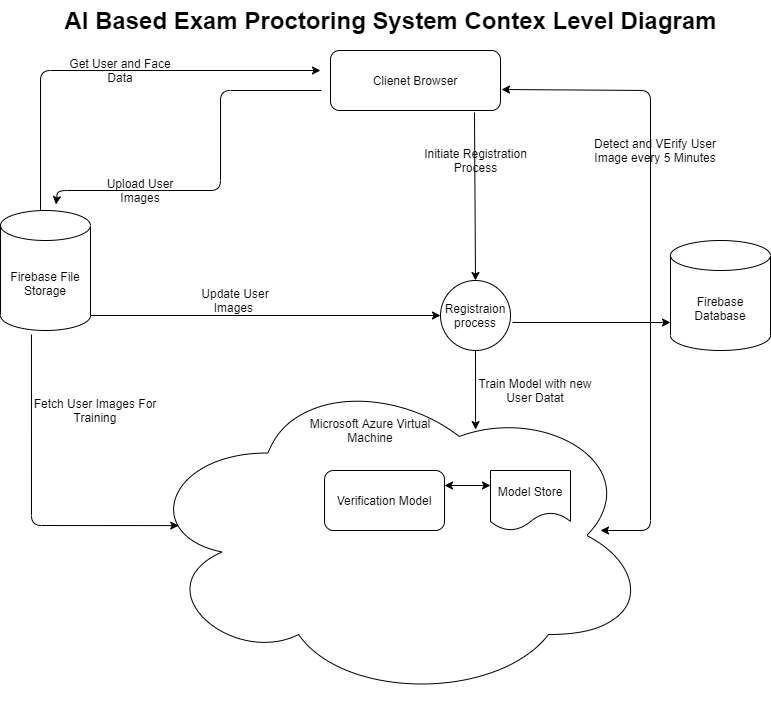

The diagram above was exported from draw.io. Its source (the exported page's mxGraphModel, read from the mxfile embedded in the PNG):
<mxGraphModel dx="520" dy="488" grid="1" gridSize="10" guides="1" tooltips="1" connect="1" arrows="1" fold="1" page="1" pageScale="1" pageWidth="827" pageHeight="1169" math="0" shadow="0">
  <root>
    <mxCell id="0" />
    <mxCell id="1" parent="0" />
    <mxCell id="34" value="" style="ellipse;whiteSpace=wrap;html=1;aspect=fixed;" parent="1" vertex="1">
      <mxGeometry x="470" y="290" width="70" height="70" as="geometry" />
    </mxCell>
    <mxCell id="27" value="" style="ellipse;shape=cloud;whiteSpace=wrap;html=1;" parent="1" vertex="1">
      <mxGeometry x="170" y="380" width="510" height="330" as="geometry" />
    </mxCell>
    <mxCell id="2" value="Clienet Browser" style="rounded=1;whiteSpace=wrap;html=1;" parent="1" vertex="1">
      <mxGeometry x="360" y="60" width="170" height="60" as="geometry" />
    </mxCell>
    <mxCell id="4" value="Firebase Database" style="shape=cylinder3;whiteSpace=wrap;html=1;boundedLbl=1;backgroundOutline=1;size=15;" parent="1" vertex="1">
      <mxGeometry x="700" y="250" width="100" height="110" as="geometry" />
    </mxCell>
    <mxCell id="5" value="Firebase File Storage" style="shape=cylinder3;whiteSpace=wrap;html=1;boundedLbl=1;backgroundOutline=1;size=15;" parent="1" vertex="1">
      <mxGeometry x="30" y="220" width="90" height="120" as="geometry" />
    </mxCell>
    <mxCell id="9" value="Registraion process" style="text;html=1;strokeColor=none;fillColor=none;align=center;verticalAlign=middle;whiteSpace=wrap;rounded=0;" parent="1" vertex="1">
      <mxGeometry x="485" y="315" width="40" height="20" as="geometry" />
    </mxCell>
    <mxCell id="13" value="AI Based Exam Proctoring System Contex Level Diagram" style="text;strokeColor=none;fillColor=none;html=1;fontSize=24;fontStyle=1;verticalAlign=middle;align=center;" parent="1" vertex="1">
      <mxGeometry x="370" y="10" width="100" height="40" as="geometry" />
    </mxCell>
    <mxCell id="21" value="" style="endArrow=classic;html=1;" parent="1" edge="1">
      <mxGeometry width="50" height="50" relative="1" as="geometry">
        <mxPoint x="70" y="220" as="sourcePoint" />
        <mxPoint x="350" y="80" as="targetPoint" />
        <Array as="points">
          <mxPoint x="70" y="80" />
        </Array>
      </mxGeometry>
    </mxCell>
    <mxCell id="22" value="Get User and Face Data" style="text;html=1;strokeColor=none;fillColor=none;align=center;verticalAlign=middle;whiteSpace=wrap;rounded=0;" parent="1" vertex="1">
      <mxGeometry x="90" y="60" width="120" height="40" as="geometry" />
    </mxCell>
    <mxCell id="23" value="" style="endArrow=classic;html=1;entryX=0.617;entryY=-0.05;entryDx=0;entryDy=0;entryPerimeter=0;" parent="1" target="5" edge="1">
      <mxGeometry width="50" height="50" relative="1" as="geometry">
        <mxPoint x="351" y="100" as="sourcePoint" />
        <mxPoint x="92" y="200" as="targetPoint" />
        <Array as="points">
          <mxPoint x="250" y="100" />
          <mxPoint x="250" y="200" />
          <mxPoint x="87" y="200" />
        </Array>
      </mxGeometry>
    </mxCell>
    <mxCell id="25" value="Upload User Images" style="text;html=1;strokeColor=none;fillColor=none;align=center;verticalAlign=middle;whiteSpace=wrap;rounded=0;" parent="1" vertex="1">
      <mxGeometry x="120" y="190" width="100" height="20" as="geometry" />
    </mxCell>
    <mxCell id="29" value="Microsoft Azure Virtual Machine" style="text;html=1;strokeColor=none;fillColor=none;align=center;verticalAlign=middle;whiteSpace=wrap;rounded=0;" parent="1" vertex="1">
      <mxGeometry x="320" y="430" width="160" height="20" as="geometry" />
    </mxCell>
    <mxCell id="30" value="Verification Model" style="rounded=1;whiteSpace=wrap;html=1;" parent="1" vertex="1">
      <mxGeometry x="354" y="480" width="120" height="60" as="geometry" />
    </mxCell>
    <mxCell id="31" value="Model Store" style="shape=document;whiteSpace=wrap;html=1;boundedLbl=1;" parent="1" vertex="1">
      <mxGeometry x="520" y="480" width="80" height="60" as="geometry" />
    </mxCell>
    <mxCell id="33" value="" style="endArrow=classic;startArrow=classic;html=1;exitX=1;exitY=0.25;exitDx=0;exitDy=0;entryX=0;entryY=0.25;entryDx=0;entryDy=0;" parent="1" source="30" target="31" edge="1">
      <mxGeometry width="50" height="50" relative="1" as="geometry">
        <mxPoint x="390" y="470" as="sourcePoint" />
        <mxPoint x="560" y="400" as="targetPoint" />
      </mxGeometry>
    </mxCell>
    <mxCell id="35" value="" style="endArrow=classic;html=1;entryX=0.5;entryY=0;entryDx=0;entryDy=0;exitX=0.847;exitY=1.033;exitDx=0;exitDy=0;exitPerimeter=0;" parent="1" source="2" target="34" edge="1">
      <mxGeometry width="50" height="50" relative="1" as="geometry">
        <mxPoint x="504.5" y="130" as="sourcePoint" />
        <mxPoint x="505" y="220" as="targetPoint" />
      </mxGeometry>
    </mxCell>
    <mxCell id="36" value="Initiate Registration Process" style="text;html=1;strokeColor=none;fillColor=none;align=center;verticalAlign=middle;whiteSpace=wrap;rounded=0;" parent="1" vertex="1">
      <mxGeometry x="447.5" y="160" width="115" height="20" as="geometry" />
    </mxCell>
    <mxCell id="37" value="" style="endArrow=classic;html=1;exitX=1.029;exitY=0.6;exitDx=0;exitDy=0;exitPerimeter=0;" parent="1" source="34" edge="1">
      <mxGeometry width="50" height="50" relative="1" as="geometry">
        <mxPoint x="550" y="275" as="sourcePoint" />
        <mxPoint x="700" y="332" as="targetPoint" />
      </mxGeometry>
    </mxCell>
    <mxCell id="38" value="" style="endArrow=classic;html=1;exitX=1;exitY=1;exitDx=0;exitDy=-15;entryX=0;entryY=0.5;entryDx=0;entryDy=0;exitPerimeter=0;" parent="1" source="5" target="34" edge="1">
      <mxGeometry width="50" height="50" relative="1" as="geometry">
        <mxPoint x="130" y="325" as="sourcePoint" />
        <mxPoint x="390" y="310" as="targetPoint" />
      </mxGeometry>
    </mxCell>
    <mxCell id="39" value="Update User Images&amp;nbsp;" style="text;html=1;strokeColor=none;fillColor=none;align=center;verticalAlign=middle;whiteSpace=wrap;rounded=0;" parent="1" vertex="1">
      <mxGeometry x="210" y="300" width="110" height="20" as="geometry" />
    </mxCell>
    <mxCell id="40" value="" style="endArrow=classic;html=1;exitX=0.5;exitY=1;exitDx=0;exitDy=0;entryX=0.657;entryY=0.179;entryDx=0;entryDy=0;entryPerimeter=0;" parent="1" source="34" target="27" edge="1">
      <mxGeometry width="50" height="50" relative="1" as="geometry">
        <mxPoint x="390" y="440" as="sourcePoint" />
        <mxPoint x="509" y="450" as="targetPoint" />
      </mxGeometry>
    </mxCell>
    <mxCell id="41" value="Train Model with new User Datat" style="text;html=1;strokeColor=none;fillColor=none;align=center;verticalAlign=middle;whiteSpace=wrap;rounded=0;" parent="1" vertex="1">
      <mxGeometry x="500" y="390" width="130" height="20" as="geometry" />
    </mxCell>
    <mxCell id="42" value="" style="endArrow=classic;html=1;exitX=0.344;exitY=1.033;exitDx=0;exitDy=0;exitPerimeter=0;entryX=0.075;entryY=0.47;entryDx=0;entryDy=0;entryPerimeter=0;" parent="1" source="5" target="27" edge="1">
      <mxGeometry width="50" height="50" relative="1" as="geometry">
        <mxPoint x="390" y="460" as="sourcePoint" />
        <mxPoint x="100" y="520" as="targetPoint" />
        <Array as="points">
          <mxPoint x="61" y="535" />
        </Array>
      </mxGeometry>
    </mxCell>
    <mxCell id="43" value="Fetch User Images For Training" style="text;html=1;strokeColor=none;fillColor=none;align=center;verticalAlign=middle;whiteSpace=wrap;rounded=0;" parent="1" vertex="1">
      <mxGeometry x="50" y="410" width="150" height="20" as="geometry" />
    </mxCell>
    <mxCell id="45" value="" style="endArrow=classic;startArrow=classic;html=1;entryX=1.006;entryY=0.65;entryDx=0;entryDy=0;entryPerimeter=0;fontColor=#F0340E;" parent="1" target="2" edge="1">
      <mxGeometry width="50" height="50" relative="1" as="geometry">
        <mxPoint x="630" y="540" as="sourcePoint" />
        <mxPoint x="560" y="100" as="targetPoint" />
        <Array as="points">
          <mxPoint x="680" y="540" />
          <mxPoint x="680" y="100" />
        </Array>
      </mxGeometry>
    </mxCell>
    <mxCell id="46" value="Detect and VErify User Image every 5 Minutes&lt;br&gt;" style="text;html=1;strokeColor=none;fillColor=none;align=center;verticalAlign=middle;whiteSpace=wrap;rounded=0;fontColor=#000000;" parent="1" vertex="1">
      <mxGeometry x="610" y="150" width="150" height="20" as="geometry" />
    </mxCell>
  </root>
</mxGraphModel>